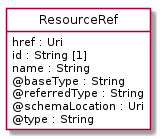

The diagram above was rendered by PlantUML. Its source (embedded in the PNG):
@startuml
hide circle
hide methods
hide stereotype
show <<Enumeration>> stereotype
skinparam class {
   BackgroundColor<<Enumeration>> #E6F5F7
   BackgroundColor<<Ref>> #FFFFE0
   BackgroundColor<<Pivot>> #FFFFFFF
   BackgroundColor<<SimpleType>> #E2F0DA
   BackgroundColor #FCF2E3
}

class ResourceRef <<Pivot>> {
    href : Uri
    id : String [1]
    name : String
    @baseType : String
    @referredType : String
    @schemaLocation : Uri
    @type : String
}


@enduml